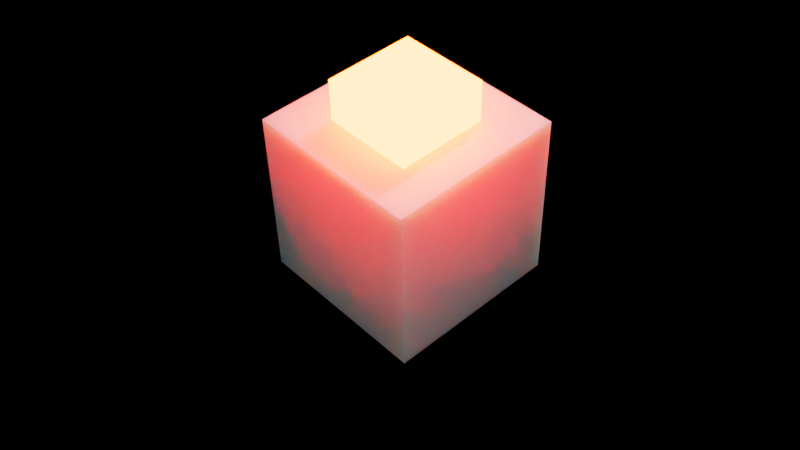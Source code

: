 # Source: main.blend  (saved by Blender 3.0.12; exported with 4.5.12 LTS)
import bpy
from mathutils import Matrix  # noqa: F401  (used for matrix-valued properties, if any)

bpy.ops.wm.read_factory_settings(use_empty=True)
scene = bpy.context.scene
scene.name = 'Scene'

# ---- collections
col_collection_1 = bpy.data.collections.new('Collection 1'); scene.collection.children.link(col_collection_1)

# ---- images (referenced by path relative to the original .blend; pixels are not part of the script)
import os
ASSET_DIR = os.environ.get("B2B_ASSET_DIR", "")  # directory of the original .blend (textures are referenced by path, not embedded)
HERE = os.path.dirname(os.path.abspath(__file__))  # packed textures are extracted next to this script under _unpacked/

def load_image(name, relpath, width, height, colorspace="sRGB"):
    """Load a texture the original file referenced (path relative to the .blend, or extracted next to this script)."""
    p = next((c for c in (os.path.join(HERE, relpath), os.path.join(ASSET_DIR, relpath)) if relpath and os.path.exists(c)), "")
    if p:
        img = bpy.data.images.load(p, check_existing=True)
        img.name = name
    else:  # same state as the original file: an image datablock whose file is absent (Cycles renders it pink)
        img = bpy.data.images.new(name, width, height)
        img.source = "FILE"
        img.filepath = "//" + (relpath or name)
    img.colorspace_settings.name = colorspace
    return img
img_render_result = load_image('Render Result', '', 1024, 1024, 'sRGB')

# ---- materials (node trees are filled in below, after node groups)
mat_material = bpy.data.materials.new('Material')
mat_material.alpha_threshold = 0.0
mat_material.use_backface_culling = True
mat_material.use_transparent_shadow = False
mat_material.line_color = (0.0, 0.0, 0.0, 1.0)
mat_material_001 = bpy.data.materials.new('Material.001')
mat_material_001.use_transparent_shadow = False
mat_glowingcube = bpy.data.materials.new('GlowingCube')
mat_glowingcube.alpha_threshold = 0.0
mat_glowingcube.use_transparent_shadow = False
mat_glowingcube.line_color = (0.0, 0.01002, 1.0, 1.0)

# ---- material node trees
mat_material.use_nodes = True; mat_material.node_tree.nodes.clear()
_N = mat_material.node_tree.nodes; _L = mat_material.node_tree.links
n0 = _N.new('ShaderNodeBsdfPrincipled'); n0.name = 'Principled BSDF'; n0.location = (-136, 274)
n0.distribution = 'GGX'
n0.subsurface_method = 'BURLEY'
n0.inputs[2].default_value = 0.4
n0.inputs[3].default_value = 1.45
n0.inputs[4].default_value = 0.998
n0.inputs[8].default_value = 1.0
n0.inputs[10].default_value = 1.0
n0.inputs[27].default_value = (0.0, 0.0, 0.0, 1.0)
n0.inputs[28].default_value = 1.0
n1 = _N.new('ShaderNodeOutputMaterial'); n1.name = 'Material Output'; n1.location = (300, 300)
n2 = _N.new('ShaderNodeVolumeScatter'); n2.name = 'Volume Scatter'; n2.location = (292, -121)
n2.width = 140
n2.inputs[0].default_value = (1.0, 0.2792, 0.0, 0.0)
n2.inputs[1].default_value = 5.7
n2.inputs[2].default_value = 0.4215
n3 = _N.new('ShaderNodeVolumeAbsorption'); n3.name = 'Volume Absorption'; n3.location = (234, 107)
n3.inputs[0].default_value = (0.0, 0.0, 0.0, 1.0)
n3.inputs[1].default_value = 1e+07
_L.new(n0.outputs[0], n1.inputs[0])
n1.is_active_output = True
mat_material_001.use_nodes = True; mat_material_001.node_tree.nodes.clear()
_N = mat_material_001.node_tree.nodes; _L = mat_material_001.node_tree.links
n0 = _N.new('ShaderNodeOutputMaterial'); n0.name = 'Material Output'; n0.location = (300, 300)
n1 = _N.new('ShaderNodeEmission'); n1.name = 'Emission'; n1.location = (10, 300)
n2 = _N.new('ShaderNodeTexImage'); n2.name = 'Image Texture'; n2.location = (-280, 280)
n2.image = img_render_result
_L.new(n1.outputs[0], n0.inputs[0])
_L.new(n2.outputs[0], n1.inputs[0])
n0.is_active_output = True
mat_glowingcube.use_nodes = True; mat_glowingcube.node_tree.nodes.clear()
_N = mat_glowingcube.node_tree.nodes; _L = mat_glowingcube.node_tree.links
n0 = _N.new('ShaderNodeOutputMaterial'); n0.name = 'Material Output'; n0.location = (300, 300)
n1 = _N.new('ShaderNodeEmission'); n1.name = 'Emission'; n1.location = (-293, 228)
n1.inputs[0].default_value = (1.0, 0.02395, 0.0, 1.0)
n1.inputs[1].default_value = 100.0
n2 = _N.new('ShaderNodeBsdfPrincipled'); n2.name = 'Principled BSDF'; n2.location = (-27, 166)
n2.distribution = 'GGX'
n2.subsurface_method = 'BURLEY'
n2.inputs[2].default_value = 0.4
n2.inputs[3].default_value = 1.45
n2.inputs[27].default_value = (0.0, 0.0, 0.0, 1.0)
n2.inputs[28].default_value = 1.0
_L.new(n1.outputs[0], n0.inputs[0])
n0.is_active_output = True

# ---- world
world_world = bpy.data.worlds.new('World'); scene.world = world_world
world_world.color = (0.0, 0.0, 0.0)
world_world.use_sun_shadow = False
world_world.sun_shadow_jitter_overblur = 0.0

# ---- cameras
cam_camera = bpy.data.cameras.new('Camera')
cam_camera.clip_end = 1e+04
cam_camera.ortho_scale = 7.314
cam_camera_001 = bpy.data.cameras.new('Camera.001')
cam_camera_001.clip_end = 1e+04
cam_camera_001.ortho_scale = 7.314

# ---- lights
light_light = bpy.data.lights.new('Light', 'POINT')
light_light.transmission_factor = 0.0
light_light.energy = 1000.0
light_light.shadow_soft_size = 0.1
light_light.use_absolute_resolution = True
light_light_001 = bpy.data.lights.new('Light.001', 'POINT')
light_light_001.transmission_factor = 0.0
light_light_001.energy = 1000.0
light_light_001.shadow_soft_size = 0.1
light_light_001.use_absolute_resolution = True

# ---- meshes
me_cube = bpy.data.meshes.new('Cube')
me_cube.from_pydata([(1.0, 1.0, 1.0), (1.0, 1.0, -1.0), (1.0, -1.0, 1.0), (1.0, -1.0, -1.0), (-1.0, 1.0, 1.0), (-1.0, 1.0, -1.0), (-1.0, -1.0, 1.0), (-1.0, -1.0, -1.0)], [], [(0, 4, 6, 2), (3, 2, 6, 7), (7, 6, 4, 5), (5, 1, 3, 7), (1, 0, 2, 3), (5, 4, 0, 1)])
_uv = me_cube.uv_layers.new(name='UVMap')
_uv.uv.foreach_set('vector', [0.625, 0.5, 0.875, 0.5, 0.875, 0.75, 0.625, 0.75, 0.375, 0.75, 0.625, 0.75, 0.625, 1.0, 0.375, 1.0, 0.375, 0.0, 0.625, 0.0, 0.625, 0.25, 0.375, 0.25, 0.125, 0.5, 0.375, 0.5, 0.375, 0.75, 0.125, 0.75, 0.375, 0.5, 0.625, 0.5, 0.625, 0.75, 0.375, 0.75, 0.375, 0.25, 0.625, 0.25, 0.625, 0.5, 0.375, 0.5])
me_cube.materials.append(mat_material)
me_cube.use_remesh_preserve_volume = False
me_cube.use_remesh_preserve_attributes = False
me_cube.use_mirror_vertex_groups = False
me_cube.update()
me_plane = bpy.data.meshes.new('Plane')
me_plane.from_pydata([(-1.0, -1.0, 0.0), (1.0, -1.0, 0.0), (-1.0, 1.0, 0.0), (1.0, 1.0, 0.0)], [], [(0, 1, 3, 2)])
_uv = me_plane.uv_layers.new(name='UVMap')
_uv.uv.foreach_set('vector', [0.0, 0.0, 1.0, 0.0, 1.0, 1.0, 0.0, 1.0])
me_plane.materials.append(mat_material_001)
me_plane.use_remesh_fix_poles = True
me_plane.use_remesh_preserve_attributes = False
me_plane.use_mirror_vertex_groups = False
me_plane.update()
me_glowingcubemesh = bpy.data.meshes.new('GlowingCubeMesh')
me_glowingcubemesh.from_pydata([(1.0, 1.0, 1.0), (1.0, 1.0, -1.0), (1.0, -1.0, 1.0), (1.0, -1.0, -1.0), (-1.0, 1.0, 1.0), (-1.0, 1.0, -1.0), (-1.0, -1.0, 1.0), (-1.0, -1.0, -1.0)], [], [(0, 4, 6, 2), (3, 2, 6, 7), (7, 6, 4, 5), (5, 1, 3, 7), (1, 0, 2, 3), (5, 4, 0, 1)])
_uv = me_glowingcubemesh.uv_layers.new(name='UVMap')
_uv.uv.foreach_set('vector', [0.625, 0.5, 0.875, 0.5, 0.875, 0.75, 0.625, 0.75, 0.375, 0.75, 0.625, 0.75, 0.625, 1.0, 0.375, 1.0, 0.375, 0.0, 0.625, 0.0, 0.625, 0.25, 0.375, 0.25, 0.125, 0.5, 0.375, 0.5, 0.375, 0.75, 0.125, 0.75, 0.375, 0.5, 0.625, 0.5, 0.625, 0.75, 0.375, 0.75, 0.375, 0.25, 0.625, 0.25, 0.625, 0.5, 0.375, 0.5])
me_glowingcubemesh.materials.append(mat_glowingcube)
me_glowingcubemesh.use_remesh_preserve_volume = False
me_glowingcubemesh.use_remesh_preserve_attributes = False
me_glowingcubemesh.use_mirror_vertex_groups = False
me_glowingcubemesh.update()

# ---- objects
ob_cube = bpy.data.objects.new('Cube', me_cube)
ob_light = bpy.data.objects.new('Light', light_light)
ob_camera = bpy.data.objects.new('Camera', cam_camera)
ob_light_001 = bpy.data.objects.new('Light.001', light_light_001)
ob_plane = bpy.data.objects.new('Plane', me_plane)
ob_camera_001 = bpy.data.objects.new('Camera.001', cam_camera_001)
ob_glowingcube = bpy.data.objects.new('GlowingCube', me_glowingcubemesh)

# ---- transforms, parenting, visibility, modifiers, constraints
ob_cube.location = (0.0, 0.0, 0.0)
ob_cube.scale = (0.6512, 0.6512, 0.6512)
ob_cube.lock_rotations_4d = False
ob_cube.empty_display_type = 'ARROWS'
ob_cube.lineart.crease_threshold = 0.0
ob_light.location = (4.076, 1.005, 5.904)
ob_light.rotation_euler = (0.6503, 0.05522, 1.866)
ob_light.lock_rotations_4d = False
ob_light.empty_display_type = 'ARROWS'
ob_light.color = (0.0, 0.0, 0.0, 0.0)
ob_light.lineart.crease_threshold = 0.0
ob_camera.location = (0.0, -5.0, 5.0)
ob_camera.rotation_euler = (0.8039, 1.599e-16, 6.797e-17)
ob_camera.lock_rotations_4d = False
ob_camera.empty_display_type = 'ARROWS'
ob_camera.color = (0.0, 0.0, 0.0, 0.0)
ob_camera.display_type = 'WIRE'
ob_camera.lineart.crease_threshold = 0.0
ob_light_001.location = (-2.407, -2.727, 6.593)
ob_light_001.rotation_euler = (0.6503, 0.05522, 1.866)
ob_light_001.lock_rotations_4d = False
ob_light_001.empty_display_type = 'ARROWS'
ob_light_001.color = (0.0, 0.0, 0.0, 0.0)
ob_light_001.lineart.crease_threshold = 0.0
ob_plane.parent = ob_camera
ob_plane.matrix_parent_inverse = Matrix(((1.0, -0.0, 0.0, -0.2334), (-0.0, 1.0, -0.0, -0.002144), (0.0, -0.0, 1.0, -5.344), (-0.0, 0.0, -0.0, 1.0)))
ob_plane.location = (0.5298, 0.002039, 3.69)
ob_plane.scale = (0.2976, 0.3348, 0.3607)
ob_plane.lineart.crease_threshold = 0.0
ob_camera_001.location = (-3.748, -4.118, 5.069)
ob_camera_001.rotation_euler = (0.8063, 0.02002, -0.7474)
ob_camera_001.lock_rotations_4d = False
ob_camera_001.empty_display_type = 'ARROWS'
ob_camera_001.color = (0.0, 0.0, 0.0, 0.0)
ob_camera_001.display_type = 'WIRE'
ob_camera_001.lineart.crease_threshold = 0.0
ob_glowingcube.location = (0.0, 0.0, 0.6325)
ob_glowingcube.scale = (0.337, 0.337, 0.337)
ob_glowingcube.lock_rotations_4d = False
ob_glowingcube.empty_display_type = 'ARROWS'
ob_glowingcube.lineart.crease_threshold = 0.0

# ---- collection membership
col_collection_1.objects.link(ob_cube)
col_collection_1.objects.link(ob_light)
col_collection_1.objects.link(ob_camera)
col_collection_1.objects.link(ob_light_001)
col_collection_1.objects.link(ob_plane)
col_collection_1.objects.link(ob_camera_001)
col_collection_1.objects.link(ob_glowingcube)

# ---- scene / render settings (as saved in the file)
scene.camera = ob_camera_001
scene.frame_start = 1; scene.frame_end = 250; scene.frame_set(0)
scene.render.engine = 'BLENDER_EEVEE_NEXT'
scene.render.fps = 60
scene.render.line_thickness = 10.0
scene.cycles.use_denoising = False
scene.cycles.samples = 128
scene.cycles.sampling_pattern = 'TABULATED_SOBOL'
scene.cycles.use_adaptive_sampling = False
scene.cycles.use_light_tree = False
scene.eevee.taa_samples = 1
scene.eevee.taa_render_samples = 8
scene.view_settings.view_transform = 'Filmic'
bpy.context.view_layer.update()
